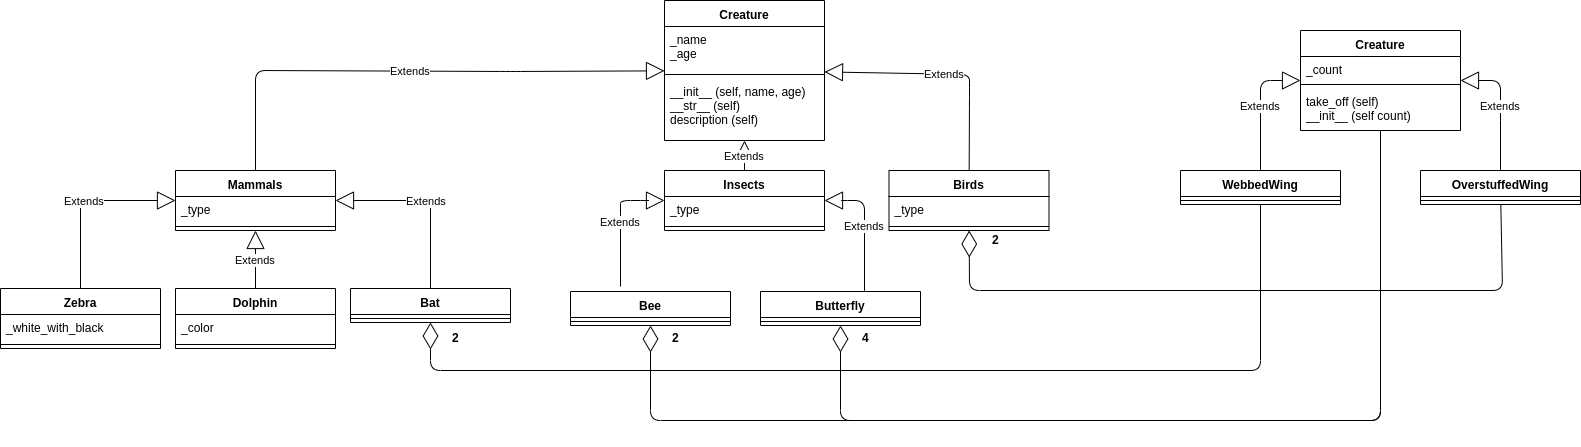

The diagram above was exported from draw.io. Its source (the exported page's mxGraphModel, read from the mxfile embedded in the PNG):
<mxGraphModel dx="2537" dy="750" grid="1" gridSize="10" guides="1" tooltips="1" connect="1" arrows="1" fold="1" page="1" pageScale="1" pageWidth="827" pageHeight="1169" math="0" shadow="0">
  <root>
    <mxCell id="0" />
    <mxCell id="1" parent="0" />
    <mxCell id="9zkJggEj3_raK4obfICd-21" value="Сreature" style="swimlane;fontStyle=1;align=center;verticalAlign=top;childLayout=stackLayout;horizontal=1;startSize=26;horizontalStack=0;resizeParent=1;resizeParentMax=0;resizeLast=0;collapsible=1;marginBottom=0;" vertex="1" parent="1">
      <mxGeometry x="-106" y="70" width="160" height="140" as="geometry" />
    </mxCell>
    <mxCell id="9zkJggEj3_raK4obfICd-22" value="_name &#10;_age&#10;" style="text;strokeColor=none;fillColor=none;align=left;verticalAlign=top;spacingLeft=4;spacingRight=4;overflow=hidden;rotatable=0;points=[[0,0.5],[1,0.5]];portConstraint=eastwest;" vertex="1" parent="9zkJggEj3_raK4obfICd-21">
      <mxGeometry y="26" width="160" height="44" as="geometry" />
    </mxCell>
    <mxCell id="9zkJggEj3_raK4obfICd-23" value="" style="line;strokeWidth=1;fillColor=none;align=left;verticalAlign=middle;spacingTop=-1;spacingLeft=3;spacingRight=3;rotatable=0;labelPosition=right;points=[];portConstraint=eastwest;" vertex="1" parent="9zkJggEj3_raK4obfICd-21">
      <mxGeometry y="70" width="160" height="8" as="geometry" />
    </mxCell>
    <mxCell id="9zkJggEj3_raK4obfICd-24" value="__init__ (self, name, age)&#10;__str__ (self)&#10;description (self)" style="text;strokeColor=none;fillColor=none;align=left;verticalAlign=top;spacingLeft=4;spacingRight=4;overflow=hidden;rotatable=0;points=[[0,0.5],[1,0.5]];portConstraint=eastwest;" vertex="1" parent="9zkJggEj3_raK4obfICd-21">
      <mxGeometry y="78" width="160" height="62" as="geometry" />
    </mxCell>
    <mxCell id="9zkJggEj3_raK4obfICd-25" value="Bee" style="swimlane;fontStyle=1;align=center;verticalAlign=top;childLayout=stackLayout;horizontal=1;startSize=26;horizontalStack=0;resizeParent=1;resizeParentMax=0;resizeLast=0;collapsible=1;marginBottom=0;" vertex="1" parent="1">
      <mxGeometry x="-200" y="361" width="160" height="34" as="geometry" />
    </mxCell>
    <mxCell id="9zkJggEj3_raK4obfICd-27" value="" style="line;strokeWidth=1;fillColor=none;align=left;verticalAlign=middle;spacingTop=-1;spacingLeft=3;spacingRight=3;rotatable=0;labelPosition=right;points=[];portConstraint=eastwest;" vertex="1" parent="9zkJggEj3_raK4obfICd-25">
      <mxGeometry y="26" width="160" height="8" as="geometry" />
    </mxCell>
    <mxCell id="9zkJggEj3_raK4obfICd-29" value="Bat" style="swimlane;fontStyle=1;align=center;verticalAlign=top;childLayout=stackLayout;horizontal=1;startSize=26;horizontalStack=0;resizeParent=1;resizeParentMax=0;resizeLast=0;collapsible=1;marginBottom=0;" vertex="1" parent="1">
      <mxGeometry x="-420" y="358" width="160" height="34" as="geometry" />
    </mxCell>
    <mxCell id="9zkJggEj3_raK4obfICd-31" value="" style="line;strokeWidth=1;fillColor=none;align=left;verticalAlign=middle;spacingTop=-1;spacingLeft=3;spacingRight=3;rotatable=0;labelPosition=right;points=[];portConstraint=eastwest;" vertex="1" parent="9zkJggEj3_raK4obfICd-29">
      <mxGeometry y="26" width="160" height="8" as="geometry" />
    </mxCell>
    <mxCell id="9zkJggEj3_raK4obfICd-33" value="Zebra" style="swimlane;fontStyle=1;align=center;verticalAlign=top;childLayout=stackLayout;horizontal=1;startSize=26;horizontalStack=0;resizeParent=1;resizeParentMax=0;resizeLast=0;collapsible=1;marginBottom=0;" vertex="1" parent="1">
      <mxGeometry x="-770" y="358" width="160" height="60" as="geometry" />
    </mxCell>
    <mxCell id="9zkJggEj3_raK4obfICd-34" value="_white_with_black" style="text;strokeColor=none;fillColor=none;align=left;verticalAlign=top;spacingLeft=4;spacingRight=4;overflow=hidden;rotatable=0;points=[[0,0.5],[1,0.5]];portConstraint=eastwest;" vertex="1" parent="9zkJggEj3_raK4obfICd-33">
      <mxGeometry y="26" width="160" height="26" as="geometry" />
    </mxCell>
    <mxCell id="9zkJggEj3_raK4obfICd-35" value="" style="line;strokeWidth=1;fillColor=none;align=left;verticalAlign=middle;spacingTop=-1;spacingLeft=3;spacingRight=3;rotatable=0;labelPosition=right;points=[];portConstraint=eastwest;" vertex="1" parent="9zkJggEj3_raK4obfICd-33">
      <mxGeometry y="52" width="160" height="8" as="geometry" />
    </mxCell>
    <mxCell id="9zkJggEj3_raK4obfICd-37" value="Dolphin" style="swimlane;fontStyle=1;align=center;verticalAlign=top;childLayout=stackLayout;horizontal=1;startSize=26;horizontalStack=0;resizeParent=1;resizeParentMax=0;resizeLast=0;collapsible=1;marginBottom=0;" vertex="1" parent="1">
      <mxGeometry x="-595" y="358" width="160" height="60" as="geometry" />
    </mxCell>
    <mxCell id="9zkJggEj3_raK4obfICd-38" value="_color" style="text;strokeColor=none;fillColor=none;align=left;verticalAlign=top;spacingLeft=4;spacingRight=4;overflow=hidden;rotatable=0;points=[[0,0.5],[1,0.5]];portConstraint=eastwest;" vertex="1" parent="9zkJggEj3_raK4obfICd-37">
      <mxGeometry y="26" width="160" height="26" as="geometry" />
    </mxCell>
    <mxCell id="9zkJggEj3_raK4obfICd-39" value="" style="line;strokeWidth=1;fillColor=none;align=left;verticalAlign=middle;spacingTop=-1;spacingLeft=3;spacingRight=3;rotatable=0;labelPosition=right;points=[];portConstraint=eastwest;" vertex="1" parent="9zkJggEj3_raK4obfICd-37">
      <mxGeometry y="52" width="160" height="8" as="geometry" />
    </mxCell>
    <mxCell id="9zkJggEj3_raK4obfICd-41" value="OverstuffedWing" style="swimlane;fontStyle=1;align=center;verticalAlign=top;childLayout=stackLayout;horizontal=1;startSize=26;horizontalStack=0;resizeParent=1;resizeParentMax=0;resizeLast=0;collapsible=1;marginBottom=0;" vertex="1" parent="1">
      <mxGeometry x="650" y="240" width="160" height="34" as="geometry" />
    </mxCell>
    <mxCell id="9zkJggEj3_raK4obfICd-43" value="" style="line;strokeWidth=1;fillColor=none;align=left;verticalAlign=middle;spacingTop=-1;spacingLeft=3;spacingRight=3;rotatable=0;labelPosition=right;points=[];portConstraint=eastwest;" vertex="1" parent="9zkJggEj3_raK4obfICd-41">
      <mxGeometry y="26" width="160" height="8" as="geometry" />
    </mxCell>
    <mxCell id="9zkJggEj3_raK4obfICd-45" value="WebbedWing" style="swimlane;fontStyle=1;align=center;verticalAlign=top;childLayout=stackLayout;horizontal=1;startSize=26;horizontalStack=0;resizeParent=1;resizeParentMax=0;resizeLast=0;collapsible=1;marginBottom=0;" vertex="1" parent="1">
      <mxGeometry x="410" y="240" width="160" height="34" as="geometry" />
    </mxCell>
    <mxCell id="9zkJggEj3_raK4obfICd-47" value="" style="line;strokeWidth=1;fillColor=none;align=left;verticalAlign=middle;spacingTop=-1;spacingLeft=3;spacingRight=3;rotatable=0;labelPosition=right;points=[];portConstraint=eastwest;" vertex="1" parent="9zkJggEj3_raK4obfICd-45">
      <mxGeometry y="26" width="160" height="8" as="geometry" />
    </mxCell>
    <mxCell id="9zkJggEj3_raK4obfICd-49" value="Вirds" style="swimlane;fontStyle=1;align=center;verticalAlign=top;childLayout=stackLayout;horizontal=1;startSize=26;horizontalStack=0;resizeParent=1;resizeParentMax=0;resizeLast=0;collapsible=1;marginBottom=0;" vertex="1" parent="1">
      <mxGeometry x="118.5" y="240" width="160" height="60" as="geometry" />
    </mxCell>
    <mxCell id="9zkJggEj3_raK4obfICd-50" value="_type&#10;&#10;" style="text;strokeColor=none;fillColor=none;align=left;verticalAlign=top;spacingLeft=4;spacingRight=4;overflow=hidden;rotatable=0;points=[[0,0.5],[1,0.5]];portConstraint=eastwest;" vertex="1" parent="9zkJggEj3_raK4obfICd-49">
      <mxGeometry y="26" width="160" height="26" as="geometry" />
    </mxCell>
    <mxCell id="9zkJggEj3_raK4obfICd-51" value="" style="line;strokeWidth=1;fillColor=none;align=left;verticalAlign=middle;spacingTop=-1;spacingLeft=3;spacingRight=3;rotatable=0;labelPosition=right;points=[];portConstraint=eastwest;" vertex="1" parent="9zkJggEj3_raK4obfICd-49">
      <mxGeometry y="52" width="160" height="8" as="geometry" />
    </mxCell>
    <mxCell id="9zkJggEj3_raK4obfICd-53" value="Insects" style="swimlane;fontStyle=1;align=center;verticalAlign=top;childLayout=stackLayout;horizontal=1;startSize=26;horizontalStack=0;resizeParent=1;resizeParentMax=0;resizeLast=0;collapsible=1;marginBottom=0;" vertex="1" parent="1">
      <mxGeometry x="-106" y="240" width="160" height="60" as="geometry" />
    </mxCell>
    <mxCell id="9zkJggEj3_raK4obfICd-54" value="_type&#10;" style="text;strokeColor=none;fillColor=none;align=left;verticalAlign=top;spacingLeft=4;spacingRight=4;overflow=hidden;rotatable=0;points=[[0,0.5],[1,0.5]];portConstraint=eastwest;" vertex="1" parent="9zkJggEj3_raK4obfICd-53">
      <mxGeometry y="26" width="160" height="26" as="geometry" />
    </mxCell>
    <mxCell id="9zkJggEj3_raK4obfICd-55" value="" style="line;strokeWidth=1;fillColor=none;align=left;verticalAlign=middle;spacingTop=-1;spacingLeft=3;spacingRight=3;rotatable=0;labelPosition=right;points=[];portConstraint=eastwest;" vertex="1" parent="9zkJggEj3_raK4obfICd-53">
      <mxGeometry y="52" width="160" height="8" as="geometry" />
    </mxCell>
    <mxCell id="9zkJggEj3_raK4obfICd-57" value="Mammals" style="swimlane;fontStyle=1;align=center;verticalAlign=top;childLayout=stackLayout;horizontal=1;startSize=26;horizontalStack=0;resizeParent=1;resizeParentMax=0;resizeLast=0;collapsible=1;marginBottom=0;" vertex="1" parent="1">
      <mxGeometry x="-595" y="240" width="160" height="60" as="geometry" />
    </mxCell>
    <mxCell id="9zkJggEj3_raK4obfICd-58" value="_type" style="text;strokeColor=none;fillColor=none;align=left;verticalAlign=top;spacingLeft=4;spacingRight=4;overflow=hidden;rotatable=0;points=[[0,0.5],[1,0.5]];portConstraint=eastwest;" vertex="1" parent="9zkJggEj3_raK4obfICd-57">
      <mxGeometry y="26" width="160" height="26" as="geometry" />
    </mxCell>
    <mxCell id="9zkJggEj3_raK4obfICd-59" value="" style="line;strokeWidth=1;fillColor=none;align=left;verticalAlign=middle;spacingTop=-1;spacingLeft=3;spacingRight=3;rotatable=0;labelPosition=right;points=[];portConstraint=eastwest;" vertex="1" parent="9zkJggEj3_raK4obfICd-57">
      <mxGeometry y="52" width="160" height="8" as="geometry" />
    </mxCell>
    <mxCell id="9zkJggEj3_raK4obfICd-61" value="Butterfly" style="swimlane;fontStyle=1;align=center;verticalAlign=top;childLayout=stackLayout;horizontal=1;startSize=26;horizontalStack=0;resizeParent=1;resizeParentMax=0;resizeLast=0;collapsible=1;marginBottom=0;" vertex="1" parent="1">
      <mxGeometry x="-10" y="361" width="160" height="34" as="geometry" />
    </mxCell>
    <mxCell id="9zkJggEj3_raK4obfICd-63" value="" style="line;strokeWidth=1;fillColor=none;align=left;verticalAlign=middle;spacingTop=-1;spacingLeft=3;spacingRight=3;rotatable=0;labelPosition=right;points=[];portConstraint=eastwest;" vertex="1" parent="9zkJggEj3_raK4obfICd-61">
      <mxGeometry y="26" width="160" height="8" as="geometry" />
    </mxCell>
    <mxCell id="9zkJggEj3_raK4obfICd-71" value="Extends" style="endArrow=block;endSize=16;endFill=0;html=1;" edge="1" parent="1" source="9zkJggEj3_raK4obfICd-33" target="9zkJggEj3_raK4obfICd-57">
      <mxGeometry width="160" relative="1" as="geometry">
        <mxPoint x="-810" y="230" as="sourcePoint" />
        <mxPoint x="-650" y="230" as="targetPoint" />
        <Array as="points">
          <mxPoint x="-690" y="270" />
        </Array>
      </mxGeometry>
    </mxCell>
    <mxCell id="9zkJggEj3_raK4obfICd-72" value="Extends" style="endArrow=block;endSize=16;endFill=0;html=1;" edge="1" parent="1" source="9zkJggEj3_raK4obfICd-29" target="9zkJggEj3_raK4obfICd-57">
      <mxGeometry width="160" relative="1" as="geometry">
        <mxPoint x="-680" y="368" as="sourcePoint" />
        <mxPoint x="-585" y="293" as="targetPoint" />
        <Array as="points">
          <mxPoint x="-340" y="270" />
        </Array>
      </mxGeometry>
    </mxCell>
    <mxCell id="9zkJggEj3_raK4obfICd-73" value="Extends" style="endArrow=block;endSize=16;endFill=0;html=1;" edge="1" parent="1" source="9zkJggEj3_raK4obfICd-37" target="9zkJggEj3_raK4obfICd-57">
      <mxGeometry width="160" relative="1" as="geometry">
        <mxPoint x="-670" y="378" as="sourcePoint" />
        <mxPoint x="-575" y="303" as="targetPoint" />
        <Array as="points" />
      </mxGeometry>
    </mxCell>
    <mxCell id="9zkJggEj3_raK4obfICd-74" value="Extends" style="endArrow=block;endSize=16;endFill=0;html=1;" edge="1" parent="1" source="9zkJggEj3_raK4obfICd-57" target="9zkJggEj3_raK4obfICd-21">
      <mxGeometry width="160" relative="1" as="geometry">
        <mxPoint x="-770" y="470" as="sourcePoint" />
        <mxPoint x="-610" y="470" as="targetPoint" />
        <Array as="points">
          <mxPoint x="-515" y="140" />
          <mxPoint x="-260" y="141" />
        </Array>
      </mxGeometry>
    </mxCell>
    <mxCell id="9zkJggEj3_raK4obfICd-75" value="Extends" style="endArrow=block;endSize=16;endFill=0;html=1;" edge="1" parent="1" source="9zkJggEj3_raK4obfICd-53" target="9zkJggEj3_raK4obfICd-21">
      <mxGeometry width="160" relative="1" as="geometry">
        <mxPoint x="-790" y="510" as="sourcePoint" />
        <mxPoint x="-630" y="510" as="targetPoint" />
      </mxGeometry>
    </mxCell>
    <mxCell id="9zkJggEj3_raK4obfICd-76" value="Extends" style="endArrow=block;endSize=16;endFill=0;html=1;" edge="1" parent="1" source="9zkJggEj3_raK4obfICd-49" target="9zkJggEj3_raK4obfICd-21">
      <mxGeometry width="160" relative="1" as="geometry">
        <mxPoint x="-810" y="550" as="sourcePoint" />
        <mxPoint x="-650" y="550" as="targetPoint" />
        <Array as="points">
          <mxPoint x="199" y="167" />
          <mxPoint x="199" y="144" />
        </Array>
      </mxGeometry>
    </mxCell>
    <mxCell id="9zkJggEj3_raK4obfICd-77" value="Extends" style="endArrow=block;endSize=16;endFill=0;html=1;" edge="1" parent="1" target="9zkJggEj3_raK4obfICd-53">
      <mxGeometry width="160" relative="1" as="geometry">
        <mxPoint x="-150" y="356" as="sourcePoint" />
        <mxPoint x="-660" y="590" as="targetPoint" />
        <Array as="points">
          <mxPoint x="-150" y="283" />
          <mxPoint x="-150" y="270" />
          <mxPoint x="-120" y="270" />
        </Array>
      </mxGeometry>
    </mxCell>
    <mxCell id="9zkJggEj3_raK4obfICd-79" value="Extends" style="endArrow=block;endSize=16;endFill=0;html=1;exitX=0.65;exitY=-0.023;exitDx=0;exitDy=0;exitPerimeter=0;" edge="1" parent="1" source="9zkJggEj3_raK4obfICd-61" target="9zkJggEj3_raK4obfICd-53">
      <mxGeometry width="160" relative="1" as="geometry">
        <mxPoint x="-770" y="470" as="sourcePoint" />
        <mxPoint x="-610" y="470" as="targetPoint" />
        <Array as="points">
          <mxPoint x="94" y="270" />
          <mxPoint x="70" y="270" />
        </Array>
      </mxGeometry>
    </mxCell>
    <mxCell id="9zkJggEj3_raK4obfICd-80" value="Extends" style="endArrow=block;endSize=16;endFill=0;html=1;" edge="1" parent="1" source="9zkJggEj3_raK4obfICd-45" target="9zkJggEj3_raK4obfICd-97">
      <mxGeometry width="160" relative="1" as="geometry">
        <mxPoint x="-700" y="510" as="sourcePoint" />
        <mxPoint x="-540" y="510" as="targetPoint" />
        <Array as="points">
          <mxPoint x="490" y="150" />
        </Array>
      </mxGeometry>
    </mxCell>
    <mxCell id="9zkJggEj3_raK4obfICd-81" value="Extends" style="endArrow=block;endSize=16;endFill=0;html=1;" edge="1" parent="1" source="9zkJggEj3_raK4obfICd-41" target="9zkJggEj3_raK4obfICd-97">
      <mxGeometry width="160" relative="1" as="geometry">
        <mxPoint x="-720" y="550" as="sourcePoint" />
        <mxPoint x="690" y="130" as="targetPoint" />
        <Array as="points">
          <mxPoint x="730" y="180" />
          <mxPoint x="730" y="150" />
        </Array>
      </mxGeometry>
    </mxCell>
    <mxCell id="9zkJggEj3_raK4obfICd-86" value="" style="endArrow=diamondThin;endFill=0;endSize=24;html=1;" edge="1" parent="1" source="9zkJggEj3_raK4obfICd-45" target="9zkJggEj3_raK4obfICd-29">
      <mxGeometry width="160" relative="1" as="geometry">
        <mxPoint x="-494" y="370" as="sourcePoint" />
        <mxPoint x="-334" y="370" as="targetPoint" />
        <Array as="points">
          <mxPoint x="490" y="440" />
          <mxPoint x="-340" y="440" />
        </Array>
      </mxGeometry>
    </mxCell>
    <mxCell id="9zkJggEj3_raK4obfICd-89" value="" style="endArrow=diamondThin;endFill=0;endSize=24;html=1;" edge="1" parent="1" source="9zkJggEj3_raK4obfICd-41" target="9zkJggEj3_raK4obfICd-49">
      <mxGeometry width="160" relative="1" as="geometry">
        <mxPoint x="38.5" y="239.5" as="sourcePoint" />
        <mxPoint x="198.5" y="239.5" as="targetPoint" />
        <Array as="points">
          <mxPoint x="732" y="360" />
          <mxPoint x="199" y="360" />
        </Array>
      </mxGeometry>
    </mxCell>
    <mxCell id="9zkJggEj3_raK4obfICd-87" value="" style="endArrow=diamondThin;endFill=0;endSize=24;html=1;" edge="1" parent="1" target="9zkJggEj3_raK4obfICd-25">
      <mxGeometry width="160" relative="1" as="geometry">
        <mxPoint x="610" y="200" as="sourcePoint" />
        <mxPoint x="-70" y="390" as="targetPoint" />
        <Array as="points">
          <mxPoint x="610" y="230" />
          <mxPoint x="610" y="490" />
          <mxPoint x="-120" y="490" />
        </Array>
      </mxGeometry>
    </mxCell>
    <mxCell id="9zkJggEj3_raK4obfICd-88" value="" style="endArrow=diamondThin;endFill=0;endSize=24;html=1;" edge="1" parent="1" source="9zkJggEj3_raK4obfICd-97" target="9zkJggEj3_raK4obfICd-61">
      <mxGeometry width="160" relative="1" as="geometry">
        <mxPoint x="-80" y="378" as="sourcePoint" />
        <mxPoint x="80" y="378" as="targetPoint" />
        <Array as="points">
          <mxPoint x="610" y="490" />
          <mxPoint x="70" y="490" />
        </Array>
      </mxGeometry>
    </mxCell>
    <mxCell id="9zkJggEj3_raK4obfICd-90" value="&lt;b&gt;2&lt;/b&gt;" style="text;html=1;resizable=0;points=[];autosize=1;align=left;verticalAlign=top;spacingTop=-4;" vertex="1" parent="1">
      <mxGeometry x="220" y="300" width="20" height="20" as="geometry" />
    </mxCell>
    <mxCell id="9zkJggEj3_raK4obfICd-91" value="&lt;b&gt;2&lt;/b&gt;" style="text;html=1;resizable=0;points=[];autosize=1;align=left;verticalAlign=top;spacingTop=-4;" vertex="1" parent="1">
      <mxGeometry x="-320" y="398" width="20" height="20" as="geometry" />
    </mxCell>
    <mxCell id="9zkJggEj3_raK4obfICd-92" value="&lt;b&gt;4&lt;/b&gt;" style="text;html=1;resizable=0;points=[];autosize=1;align=left;verticalAlign=top;spacingTop=-4;" vertex="1" parent="1">
      <mxGeometry x="90" y="398" width="20" height="20" as="geometry" />
    </mxCell>
    <mxCell id="9zkJggEj3_raK4obfICd-93" value="2" style="text;html=1;resizable=0;points=[];autosize=1;align=left;verticalAlign=top;spacingTop=-4;fontStyle=1" vertex="1" parent="1">
      <mxGeometry x="-100" y="398" width="20" height="20" as="geometry" />
    </mxCell>
    <mxCell id="9zkJggEj3_raK4obfICd-97" value="Сreature" style="swimlane;fontStyle=1;align=center;verticalAlign=top;childLayout=stackLayout;horizontal=1;startSize=26;horizontalStack=0;resizeParent=1;resizeParentMax=0;resizeLast=0;collapsible=1;marginBottom=0;" vertex="1" parent="1">
      <mxGeometry x="530" y="100" width="160" height="100" as="geometry" />
    </mxCell>
    <mxCell id="9zkJggEj3_raK4obfICd-98" value="_count&#10;" style="text;strokeColor=none;fillColor=none;align=left;verticalAlign=top;spacingLeft=4;spacingRight=4;overflow=hidden;rotatable=0;points=[[0,0.5],[1,0.5]];portConstraint=eastwest;" vertex="1" parent="9zkJggEj3_raK4obfICd-97">
      <mxGeometry y="26" width="160" height="24" as="geometry" />
    </mxCell>
    <mxCell id="9zkJggEj3_raK4obfICd-99" value="" style="line;strokeWidth=1;fillColor=none;align=left;verticalAlign=middle;spacingTop=-1;spacingLeft=3;spacingRight=3;rotatable=0;labelPosition=right;points=[];portConstraint=eastwest;" vertex="1" parent="9zkJggEj3_raK4obfICd-97">
      <mxGeometry y="50" width="160" height="8" as="geometry" />
    </mxCell>
    <mxCell id="9zkJggEj3_raK4obfICd-100" value="take_off (self)&#10;__init__ (self count)" style="text;strokeColor=none;fillColor=none;align=left;verticalAlign=top;spacingLeft=4;spacingRight=4;overflow=hidden;rotatable=0;points=[[0,0.5],[1,0.5]];portConstraint=eastwest;" vertex="1" parent="9zkJggEj3_raK4obfICd-97">
      <mxGeometry y="58" width="160" height="42" as="geometry" />
    </mxCell>
  </root>
</mxGraphModel>